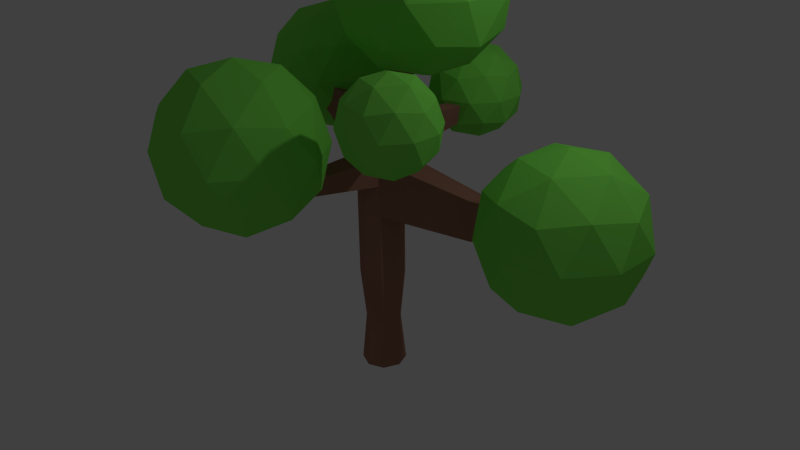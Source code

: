 # Source: Baum.blend  (saved by Blender 2.76.0; exported with 4.5.12 LTS)
import bpy
from mathutils import Matrix  # noqa: F401  (used for matrix-valued properties, if any)

bpy.ops.wm.read_factory_settings(use_empty=True)
scene = bpy.context.scene
scene.name = 'Scene'

# ---- collections
col_collection_1 = bpy.data.collections.new('Collection 1'); scene.collection.children.link(col_collection_1)

# ---- materials (node trees are filled in below, after node groups)
mat_material = bpy.data.materials.new('Material')
mat_material.alpha_threshold = 0.0
mat_material.use_transparent_shadow = False
mat_material.diffuse_color = (0.3672, 0.1768, 0.127, 1.0)
mat_material.roughness = 0.5
mat_material_001 = bpy.data.materials.new('Material.001')
mat_material_001.alpha_threshold = 0.0
mat_material_001.use_transparent_shadow = False
mat_material_001.diffuse_color = (0.2248, 0.8, 0.1, 1.0)
mat_material_001.roughness = 0.5

# ---- material node trees

# ---- world
world_world = bpy.data.worlds.new('World'); scene.world = world_world
world_world.color = (0.05088, 0.05088, 0.05088)
world_world.use_sun_shadow = False
world_world.sun_shadow_jitter_overblur = 0.0
world_world.cycles.sampling_method = 'MANUAL'
world_world.cycles.sample_map_resolution = 256

# ---- cameras
cam_camera = bpy.data.cameras.new('Camera')
cam_camera.clip_end = 100.0
cam_camera.lens = 35.0
cam_camera.sensor_width = 32.0
cam_camera.sensor_height = 18.0
cam_camera.ortho_scale = 7.314
cam_camera.dof.focus_distance = 0.0
cam_camera.dof.aperture_fstop = 128.0

# ---- lights
light_lamp = bpy.data.lights.new('Lamp', 'POINT')
light_lamp.transmission_factor = 0.0
light_lamp.cutoff_distance = 30.0
light_lamp.energy = 100.0
light_lamp.shadow_buffer_clip_start = 1.001
light_lamp.shadow_soft_size = 0.1
light_lamp.shadow_maximum_resolution = 0.006
light_lamp.use_absolute_resolution = True
light_lamp.cycles.use_multiple_importance_sampling = False

# ---- meshes
me_cylinder = bpy.data.meshes.new('Cylinder')
me_cylinder.from_pydata([(-0.06391, 0.3172, -1.429), (-0.06391, 0.3172, 1.579), (0.1457, 0.2303, -1.429), (0.1457, 0.2303, 1.579), (0.2326, 0.02069, -1.429), (0.2326, 0.02069, 1.579), (0.1457, -0.1889, -1.429), (0.1307, -0.1996, 1.587), (-0.06391, -0.2758, -1.429), (-0.06391, -0.2758, 1.579), (-0.2735, -0.1889, -1.429), (-0.2735, -0.1889, 1.579), (-0.3604, 0.02069, -1.429), (-0.3604, 0.02069, 1.579), (-0.2735, 0.2303, -1.429), (-0.2735, 0.2303, 1.579), (0.6387, 0.04905, 3.519), (0.6539, 0.04196, 3.518), (0.6597, 0.02614, 3.518), (0.6526, 0.01086, 3.518), (0.6368, 0.005073, 3.52), (0.6216, 0.01217, 3.521), (0.6158, 0.02799, 3.521), (0.6229, 0.04327, 3.521), (0.174, -0.08839, 2.55), (0.1277, 0.02434, 2.55), (0.3992, -0.08904, 2.549), (0.2864, -0.1354, 2.549), (0.1747, 0.1368, 2.55), (0.3998, 0.1361, 2.549), (0.4461, 0.02341, 2.548), (0.2874, 0.1831, 2.549), (-0.06391, 0.3172, 0.8417), (0.1457, 0.2303, 0.8417), (0.2326, 0.02069, 0.8417), (0.1457, -0.1889, 0.8417), (-0.06391, -0.2758, 0.8417), (-0.2735, -0.1889, 0.8417), (-0.3604, 0.02069, 0.8417), (-0.2735, 0.2303, 0.8417), (0.1457, 0.2303, -0.07228), (0.2326, 0.02069, -0.07228), (0.1457, -0.1889, -0.07228), (-0.06391, -0.2758, -0.07228), (-0.2735, -0.1889, -0.07228), (-0.3604, 0.02069, -0.07228), (-0.2735, 0.2303, -0.07228), (-0.06391, 0.3172, -0.07228), (0.09795, 0.1825, -0.7504), (0.165, 0.02069, -0.7504), (0.09795, -0.1412, -0.7504), (-0.06391, -0.2082, -0.7504), (-0.2258, -0.1412, -0.7504), (-0.2928, 0.02069, -0.7504), (-0.2258, 0.1825, -0.7504), (-0.06391, 0.2496, -0.7504), (0.129, 0.0236, 2.55), (0.2877, -0.1361, 2.549), (0.1759, 0.1361, 2.55), (0.4474, 0.02267, 2.548), (0.2886, 0.1824, 2.549), (0.1753, -0.08913, 2.55), (0.4004, -0.08978, 2.548), (0.4011, 0.1354, 2.548), (-0.1209, 0.02211, 2.054), (0.1082, -0.2074, 2.054), (-0.05357, 0.1842, 2.054), (0.3377, 0.02166, 2.053), (0.1086, 0.2512, 2.054), (-0.05389, -0.1401, 2.054), (0.2704, -0.1404, 2.053), (0.2707, 0.1839, 2.053), (-1.534, 0.1565, 2.918), (-1.544, 0.1816, 2.918), (-1.534, 0.2068, 2.918), (-1.516, 0.1818, 2.975), (-1.508, 0.2012, 2.975), (-1.508, 0.1623, 2.975), (-1.081, -0.08783, 2.07), (-1.13, 0.02956, 2.07), (-0.9579, -0.06047, 2.336), (-1.081, 0.147, 2.07), (-0.9954, 0.03036, 2.336), (-0.9577, 0.1211, 2.336), (-0.1531, 0.007448, 1.278), (-0.02885, -0.1225, 0.9683), (-0.02885, -0.1225, 0.9683), (2.608, 0.2039, 1.535), (2.631, 0.1498, 1.535), (2.605, 0.09286, 1.537), (2.608, 0.2039, 1.345), (2.631, 0.1498, 1.345), (2.608, 0.09562, 1.345), (1.413, 0.3678, 0.8183), (1.474, 0.2206, 0.8183), (1.32, 0.1626, 0.8072), (1.309, 0.1551, 1.33), (1.413, 0.3678, 1.336), (1.381, 0.3099, 1.325), (2.314, 0.5735, 1.402), (-0.06391, 0.3172, 1.246), (0.1457, 0.2303, 1.246), (0.1375, -0.1948, 1.25), (-0.06391, -0.2758, 1.246), (-0.2735, -0.1889, 1.246), (-0.3604, 0.02069, 1.246), (-0.2735, 0.2303, 1.246), (2.608, 0.2039, 1.449), (2.631, 0.1498, 1.449), (2.606, 0.09411, 1.45), (1.413, 0.3678, 1.102), (1.314, 0.1585, 1.094), (-0.01628, -2.011, 1.956), (-0.0326, -2.017, 1.955), (-0.05018, -2.01, 1.955), (-0.05018, -1.975, 1.893), (-0.01571, -2.01, 1.927), (-0.0326, -2.017, 1.927), (-0.05018, -2.01, 1.927), (-0.03373, -1.235, 1.371), (-0.1429, -1.279, 1.369), (-0.1429, -1.279, 1.55), (-0.03741, -1.238, 1.554), (-0.2565, -1.232, 1.369), (-0.2565, -1.232, 1.55), (-0.2067, 1.933, 2.303), (-0.1813, 1.923, 2.303), (-0.2322, 1.923, 2.303), (-0.2055, 1.917, 2.361), (-0.1858, 1.925, 2.361), (-0.1661, 1.917, 2.361), (0.1189, 1.205, 1.7), (0.189, 1.179, 1.967), (0.09813, 1.217, 1.967), (0.007193, 1.18, 1.967), (-0.1161, 1.205, 1.7), (0.0014, 1.254, 1.7), (0.4474, 0.02267, 2.548), (0.4004, -0.08978, 2.548), (0.4011, 0.1354, 2.548), (0.3377, 0.02166, 2.053), (0.2704, -0.1404, 2.053), (0.2707, 0.1839, 2.053), (1.797, -1.312, 2.499), (1.797, -1.311, 2.499), (1.796, -1.312, 2.496), (1.797, -1.312, 2.496), (1.797, -1.311, 2.499), (1.797, -1.311, 2.499), (1.797, -1.311, 2.496), (1.797, -1.312, 2.496), (0.943, -0.7675, 2.276), (0.943, -0.7675, 2.276), (0.9115, -0.7115, 2.027), (0.8777, -0.7929, 2.027), (0.8777, -0.7929, 2.027), (0.7962, -0.8266, 2.027), (0.8864, -0.7908, 2.276), (0.9666, -0.711, 2.276), (-0.05632, 1.73, 1.376), (0.4045, 1.396, 1.728), (-0.2323, 1.189, 1.728), (-0.6259, 1.73, 1.728), (-0.2323, 2.272, 1.728), (0.4045, 2.065, 1.728), (0.1197, 1.189, 2.297), (-0.5171, 1.396, 2.297), (-0.5171, 2.065, 2.297), (0.1197, 2.272, 2.297), (0.5132, 1.73, 2.297), (-0.05632, 1.73, 2.649), (-0.1598, 1.412, 1.471), (0.2145, 1.534, 1.471), (0.1111, 1.215, 1.678), (0.4853, 1.73, 1.678), (0.2145, 1.927, 1.471), (-0.3911, 1.73, 1.471), (-0.4945, 1.412, 1.678), (-0.1598, 2.049, 1.471), (-0.4945, 2.049, 1.678), (0.1111, 2.245, 1.678), (0.5493, 1.534, 2.012), (0.5493, 1.927, 2.012), (-0.05632, 1.094, 2.012), (0.318, 1.215, 2.012), (-0.6619, 1.534, 2.012), (-0.4306, 1.215, 2.012), (-0.4306, 2.245, 2.012), (-0.6619, 1.927, 2.012), (0.318, 2.245, 2.012), (-0.05632, 2.367, 2.012), (0.3819, 1.412, 2.347), (-0.2237, 1.215, 2.347), (-0.598, 1.73, 2.347), (-0.2237, 2.245, 2.347), (0.3819, 2.049, 2.347), (0.04713, 1.412, 2.554), (0.2784, 1.73, 2.554), (-0.3272, 1.534, 2.554), (-0.3272, 1.927, 2.554), (0.04713, 2.049, 2.554), (2.619, 0.1788, 0.4069), (3.322, -0.3318, 0.9438), (2.351, -0.6474, 0.9438), (1.751, 0.1788, 0.9438), (2.351, 1.005, 0.9438), (3.322, 0.6895, 0.9438), (2.888, -0.6474, 1.813), (1.917, -0.3318, 1.813), (1.917, 0.6895, 1.813), (2.888, 1.005, 1.813), (3.488, 0.1788, 1.813), (2.619, 0.1788, 2.35), (2.462, -0.3068, 0.552), (3.033, -0.1213, 0.552), (2.875, -0.607, 0.8676), (3.446, 0.1788, 0.8676), (3.033, 0.479, 0.552), (2.109, 0.1788, 0.552), (1.951, -0.3068, 0.8676), (2.462, 0.6645, 0.552), (1.951, 0.6645, 0.8676), (2.875, 0.9647, 0.8676), (3.543, -0.1213, 1.378), (3.543, 0.479, 1.378), (2.619, -0.7925, 1.378), (3.19, -0.607, 1.378), (1.696, -0.1213, 1.378), (2.049, -0.607, 1.378), (2.049, 0.9647, 1.378), (1.696, 0.479, 1.378), (3.19, 0.9647, 1.378), (2.619, 1.15, 1.378), (3.288, -0.3068, 1.889), (2.364, -0.607, 1.889), (1.793, 0.1788, 1.889), (2.364, 0.9647, 1.889), (3.288, 0.6645, 1.889), (2.777, -0.3068, 2.205), (3.13, 0.1788, 2.205), (2.206, -0.1213, 2.205), (2.206, 0.479, 2.205), (2.777, 0.6645, 2.205), (-0.297, -1.812, 1.099), (0.4266, -2.338, 1.652), (-0.5734, -2.663, 1.652), (-1.191, -1.812, 1.652), (-0.5734, -0.9614, 1.652), (0.4266, -1.286, 1.652), (-0.02058, -2.663, 2.546), (-1.021, -2.338, 2.546), (-1.021, -1.286, 2.546), (-0.02058, -0.9614, 2.546), (0.5975, -1.812, 2.546), (-0.297, -1.812, 3.099), (-0.4594, -2.312, 1.248), (0.1284, -2.121, 1.248), (-0.0341, -2.621, 1.573), (0.5537, -1.812, 1.573), (0.1284, -1.503, 1.248), (-0.8227, -1.812, 1.248), (-0.9852, -2.312, 1.573), (-0.4594, -1.312, 1.248), (-0.9852, -1.312, 1.573), (-0.0341, -1.003, 1.573), (0.6541, -2.121, 2.099), (0.6541, -1.503, 2.099), (-0.297, -2.812, 2.099), (0.2908, -2.621, 2.099), (-1.248, -2.121, 2.099), (-0.8848, -2.621, 2.099), (-0.8848, -1.003, 2.099), (-1.248, -1.503, 2.099), (0.2908, -1.003, 2.099), (-0.297, -0.8121, 2.099), (0.3912, -2.312, 2.625), (-0.5598, -2.621, 2.625), (-1.148, -1.812, 2.625), (-0.5598, -1.003, 2.625), (0.3912, -1.312, 2.625), (-0.1345, -2.312, 2.95), (0.2288, -1.812, 2.95), (-0.7223, -2.121, 2.95), (-0.7223, -1.503, 2.95), (-0.1345, -1.312, 2.95), (0.4245, 0.2667, 2.616), (1.174, -0.278, 3.189), (0.1381, -0.6146, 3.189), (-0.5022, 0.2667, 3.189), (0.1381, 1.148, 3.189), (1.174, 0.8114, 3.189), (0.7108, -0.6146, 4.116), (-0.3253, -0.278, 4.116), (-0.3253, 0.8114, 4.116), (0.7108, 1.148, 4.116), (1.351, 0.2667, 4.116), (0.4245, 0.2667, 4.689), (0.2561, -0.2513, 2.771), (0.8651, -0.05344, 2.771), (0.6968, -0.5715, 3.108), (1.306, 0.2667, 3.108), (0.8651, 0.5869, 2.771), (-0.1202, 0.2667, 2.771), (-0.2886, -0.2513, 3.108), (0.2561, 0.7848, 2.771), (-0.2886, 0.7848, 3.108), (0.6968, 1.105, 3.108), (1.41, -0.05344, 3.652), (1.41, 0.5869, 3.652), (0.4245, -0.7694, 3.652), (1.033, -0.5715, 3.652), (-0.5609, -0.05344, 3.652), (-0.1845, -0.5715, 3.652), (-0.1845, 1.105, 3.652), (-0.5609, 0.5869, 3.652), (1.033, 1.105, 3.652), (0.4245, 1.303, 3.652), (1.137, -0.2513, 4.197), (0.1521, -0.5715, 4.197), (-0.4569, 0.2667, 4.197), (0.1521, 1.105, 4.197), (1.137, 0.7848, 4.197), (0.5928, -0.2513, 4.534), (0.9692, 0.2667, 4.534), (-0.01621, -0.05344, 4.534), (-0.01621, 0.5869, 4.534), (0.5928, 0.7848, 4.534), (-1.394, 0.4333, 1.499), (-0.7827, -0.01066, 1.966), (-1.627, -0.2851, 1.966), (-2.149, 0.4333, 1.966), (-1.627, 1.152, 1.966), (-0.7827, 0.8774, 1.966), (-1.16, -0.2851, 2.722), (-2.005, -0.01066, 2.722), (-2.005, 0.8774, 2.722), (-1.16, 1.152, 2.722), (-0.6384, 0.4333, 2.722), (-1.394, 0.4333, 3.189), (-1.531, 0.01107, 1.626), (-1.035, 0.1724, 1.626), (-1.172, -0.2499, 1.9), (-0.6754, 0.4333, 1.9), (-1.035, 0.6943, 1.626), (-1.838, 0.4333, 1.626), (-1.975, 0.01107, 1.9), (-1.531, 0.8556, 1.626), (-1.975, 0.8556, 1.9), (-1.172, 1.117, 1.9), (-0.5906, 0.1724, 2.344), (-0.5906, 0.6943, 2.344), (-1.394, -0.4112, 2.344), (-0.8974, -0.2499, 2.344), (-2.197, 0.1724, 2.344), (-1.89, -0.2499, 2.344), (-1.89, 1.117, 2.344), (-2.197, 0.6943, 2.344), (-0.8974, 1.117, 2.344), (-1.394, 1.278, 2.344), (-0.8126, 0.01107, 2.788), (-1.616, -0.2499, 2.788), (-2.112, 0.4333, 2.788), (-1.616, 1.117, 2.788), (-0.8126, 0.8556, 2.788), (-1.257, 0.01107, 3.062), (-0.9498, 0.4333, 3.062), (-1.753, 0.1724, 3.062), (-1.753, 0.6943, 3.062), (-1.257, 0.8556, 3.062), (1.54, -1.279, 2.137), (1.933, -1.565, 2.437), (1.39, -1.741, 2.437), (1.054, -1.279, 2.437), (1.39, -0.8168, 2.437), (1.933, -0.9934, 2.437), (1.69, -1.741, 2.923), (1.147, -1.565, 2.923), (1.147, -0.9934, 2.923), (1.69, -0.8168, 2.923), (2.026, -1.279, 2.923), (1.54, -1.279, 3.224), (1.452, -1.551, 2.218), (1.771, -1.447, 2.218), (1.683, -1.719, 2.394), (2.002, -1.279, 2.394), (1.771, -1.111, 2.218), (1.254, -1.279, 2.218), (1.166, -1.551, 2.394), (1.452, -1.007, 2.218), (1.166, -1.007, 2.394), (1.683, -0.8394, 2.394), (2.057, -1.447, 2.68), (2.057, -1.111, 2.68), (1.54, -1.823, 2.68), (1.86, -1.719, 2.68), (1.023, -1.447, 2.68), (1.221, -1.719, 2.68), (1.221, -0.8394, 2.68), (1.023, -1.111, 2.68), (1.86, -0.8394, 2.68), (1.54, -0.7357, 2.68), (1.914, -1.551, 2.966), (1.397, -1.719, 2.966), (1.078, -1.279, 2.966), (1.397, -0.8394, 2.966), (1.914, -1.007, 2.966), (1.628, -1.551, 3.143), (1.826, -1.279, 3.143), (1.309, -1.447, 3.143), (1.309, -1.111, 3.143), (1.628, -1.007, 3.143)], [(36, 84), (84, 85), (85, 86), (88, 99), (39, 115)], [(100, 1, 3, 101), (111, 95, 92, 109), (94, 93, 90, 91), (122, 121, 113, 112), (120, 119, 116, 117), (104, 11, 13, 105), (25, 24, 21, 22), (106, 15, 1, 100), (105, 13, 15, 106), (0, 2, 4, 6, 8, 10, 12, 14), (17, 16, 23, 22, 21, 20, 19, 18), (27, 26, 19, 20), (28, 25, 22, 23), (30, 29, 17, 18), (24, 27, 20, 21), (31, 28, 23, 16), (29, 31, 16, 17), (26, 30, 18, 19), (62, 59, 30, 26), (63, 60, 31, 29), (60, 58, 28, 31), (61, 57, 27, 24), (59, 63, 29, 30), (58, 56, 25, 28), (57, 62, 26, 27), (56, 61, 24, 25), (45, 38, 39, 46), (46, 39, 32, 47), (44, 37, 38, 45), (43, 36, 37, 44), (42, 35, 36, 43), (41, 34, 35, 42), (40, 33, 34, 41), (47, 32, 33, 40), (55, 47, 40, 48), (48, 40, 41, 49), (49, 41, 42, 50), (50, 42, 43, 51), (51, 43, 44, 52), (52, 44, 45, 53), (54, 46, 47, 55), (53, 45, 46, 54), (12, 53, 54, 14), (14, 54, 55, 0), (10, 52, 53, 12), (8, 51, 52, 10), (6, 50, 51, 8), (4, 49, 50, 6), (2, 48, 49, 4), (0, 55, 48, 2), (64, 69, 61, 56), (156, 155, 146, 145), (66, 64, 56, 58), (154, 153, 149, 150), (69, 65, 57, 61), (68, 66, 58, 60), (71, 68, 60, 63), (67, 71, 142, 140), (7, 5, 67, 70), (134, 133, 129, 128), (132, 131, 126, 130), (11, 9, 65, 69), (5, 3, 71, 67), (78, 80, 77, 72), (9, 7, 70, 65), (79, 78, 72, 73), (74, 73, 75, 76), (73, 72, 77, 75), (81, 79, 73, 74), (80, 82, 75, 77), (83, 81, 74, 76), (82, 83, 76, 75), (64, 66, 83, 82), (66, 15, 81, 83), (69, 64, 82, 80), (15, 13, 79, 81), (13, 11, 78, 79), (11, 69, 80, 78), (107, 87, 88, 108), (108, 88, 89, 109), (110, 97, 87, 107), (97, 98, 88, 87), (95, 94, 91, 92), (98, 96, 89, 88), (5, 7, 96, 98), (35, 34, 94, 95), (3, 5, 98, 97), (101, 3, 97, 110), (34, 33, 93, 94), (102, 35, 95, 111), (7, 102, 111, 96), (33, 101, 110, 93), (93, 110, 107, 90), (91, 108, 109, 92), (90, 107, 108, 91), (38, 105, 106, 39), (39, 106, 100, 32), (37, 104, 105, 38), (36, 103, 104, 37), (35, 102, 103, 36), (96, 111, 109, 89), (32, 100, 101, 33), (116, 112, 113, 117), (117, 113, 114, 118), (124, 123, 118, 114), (121, 124, 114, 113), (119, 122, 112, 116), (123, 120, 117, 118), (104, 103, 120, 123), (102, 7, 122, 119), (9, 11, 124, 121), (11, 104, 123, 124), (103, 102, 119, 120), (7, 9, 121, 122), (126, 125, 129, 130), (125, 127, 128, 129), (135, 134, 128, 127), (131, 136, 125, 126), (136, 135, 127, 125), (133, 132, 130, 129), (68, 71, 132, 133), (1, 15, 135, 136), (3, 1, 136, 131), (15, 66, 134, 135), (71, 3, 131, 132), (66, 68, 133, 134), (140, 142, 139, 137), (151, 152, 144, 148), (59, 62, 138, 137), (70, 67, 140, 141), (63, 59, 137, 139), (71, 63, 139, 142), (145, 146, 144, 143), (144, 146, 150, 148), (150, 149, 147, 148), (157, 156, 145, 143), (158, 151, 148, 147), (155, 154, 150, 146), (152, 157, 143, 144), (153, 158, 147, 149), (140, 137, 158, 153), (62, 57, 157, 152), (70, 141, 154, 155), (137, 138, 151, 158), (57, 65, 156, 157), (138, 62, 152, 151), (141, 140, 153, 154), (65, 70, 155, 156), (159, 172, 171), (160, 172, 174), (159, 171, 176), (159, 176, 178), (159, 178, 175), (160, 174, 181), (161, 173, 183), (162, 177, 185), (163, 179, 187), (164, 180, 189), (160, 181, 184), (161, 183, 186), (162, 185, 188), (163, 187, 190), (164, 189, 182), (165, 191, 196), (166, 192, 198), (167, 193, 199), (168, 194, 200), (169, 195, 197), (197, 200, 170), (197, 195, 200), (195, 168, 200), (200, 199, 170), (200, 194, 199), (194, 167, 199), (199, 198, 170), (199, 193, 198), (193, 166, 198), (198, 196, 170), (198, 192, 196), (192, 165, 196), (196, 197, 170), (196, 191, 197), (191, 169, 197), (182, 195, 169), (182, 189, 195), (189, 168, 195), (190, 194, 168), (190, 187, 194), (187, 167, 194), (188, 193, 167), (188, 185, 193), (185, 166, 193), (186, 192, 166), (186, 183, 192), (183, 165, 192), (184, 191, 165), (184, 181, 191), (181, 169, 191), (189, 190, 168), (189, 180, 190), (180, 163, 190), (187, 188, 167), (187, 179, 188), (179, 162, 188), (185, 186, 166), (185, 177, 186), (177, 161, 186), (183, 184, 165), (183, 173, 184), (173, 160, 184), (181, 182, 169), (181, 174, 182), (174, 164, 182), (175, 180, 164), (175, 178, 180), (178, 163, 180), (178, 179, 163), (178, 176, 179), (176, 162, 179), (176, 177, 162), (176, 171, 177), (171, 161, 177), (174, 175, 164), (174, 172, 175), (172, 159, 175), (171, 173, 161), (171, 172, 173), (172, 160, 173), (201, 214, 213), (202, 214, 216), (201, 213, 218), (201, 218, 220), (201, 220, 217), (202, 216, 223), (203, 215, 225), (204, 219, 227), (205, 221, 229), (206, 222, 231), (202, 223, 226), (203, 225, 228), (204, 227, 230), (205, 229, 232), (206, 231, 224), (207, 233, 238), (208, 234, 240), (209, 235, 241), (210, 236, 242), (211, 237, 239), (239, 242, 212), (239, 237, 242), (237, 210, 242), (242, 241, 212), (242, 236, 241), (236, 209, 241), (241, 240, 212), (241, 235, 240), (235, 208, 240), (240, 238, 212), (240, 234, 238), (234, 207, 238), (238, 239, 212), (238, 233, 239), (233, 211, 239), (224, 237, 211), (224, 231, 237), (231, 210, 237), (232, 236, 210), (232, 229, 236), (229, 209, 236), (230, 235, 209), (230, 227, 235), (227, 208, 235), (228, 234, 208), (228, 225, 234), (225, 207, 234), (226, 233, 207), (226, 223, 233), (223, 211, 233), (231, 232, 210), (231, 222, 232), (222, 205, 232), (229, 230, 209), (229, 221, 230), (221, 204, 230), (227, 228, 208), (227, 219, 228), (219, 203, 228), (225, 226, 207), (225, 215, 226), (215, 202, 226), (223, 224, 211), (223, 216, 224), (216, 206, 224), (217, 222, 206), (217, 220, 222), (220, 205, 222), (220, 221, 205), (220, 218, 221), (218, 204, 221), (218, 219, 204), (218, 213, 219), (213, 203, 219), (216, 217, 206), (216, 214, 217), (214, 201, 217), (213, 215, 203), (213, 214, 215), (214, 202, 215), (243, 256, 255), (244, 256, 258), (243, 255, 260), (243, 260, 262), (243, 262, 259), (244, 258, 265), (245, 257, 267), (246, 261, 269), (247, 263, 271), (248, 264, 273), (244, 265, 268), (245, 267, 270), (246, 269, 272), (247, 271, 274), (248, 273, 266), (249, 275, 280), (250, 276, 282), (251, 277, 283), (252, 278, 284), (253, 279, 281), (281, 284, 254), (281, 279, 284), (279, 252, 284), (284, 283, 254), (284, 278, 283), (278, 251, 283), (283, 282, 254), (283, 277, 282), (277, 250, 282), (282, 280, 254), (282, 276, 280), (276, 249, 280), (280, 281, 254), (280, 275, 281), (275, 253, 281), (266, 279, 253), (266, 273, 279), (273, 252, 279), (274, 278, 252), (274, 271, 278), (271, 251, 278), (272, 277, 251), (272, 269, 277), (269, 250, 277), (270, 276, 250), (270, 267, 276), (267, 249, 276), (268, 275, 249), (268, 265, 275), (265, 253, 275), (273, 274, 252), (273, 264, 274), (264, 247, 274), (271, 272, 251), (271, 263, 272), (263, 246, 272), (269, 270, 250), (269, 261, 270), (261, 245, 270), (267, 268, 249), (267, 257, 268), (257, 244, 268), (265, 266, 253), (265, 258, 266), (258, 248, 266), (259, 264, 248), (259, 262, 264), (262, 247, 264), (262, 263, 247), (262, 260, 263), (260, 246, 263), (260, 261, 246), (260, 255, 261), (255, 245, 261), (258, 259, 248), (258, 256, 259), (256, 243, 259), (255, 257, 245), (255, 256, 257), (256, 244, 257), (285, 298, 297), (286, 298, 300), (285, 297, 302), (285, 302, 304), (285, 304, 301), (286, 300, 307), (287, 299, 309), (288, 303, 311), (289, 305, 313), (290, 306, 315), (286, 307, 310), (287, 309, 312), (288, 311, 314), (289, 313, 316), (290, 315, 308), (291, 317, 322), (292, 318, 324), (293, 319, 325), (294, 320, 326), (295, 321, 323), (323, 326, 296), (323, 321, 326), (321, 294, 326), (326, 325, 296), (326, 320, 325), (320, 293, 325), (325, 324, 296), (325, 319, 324), (319, 292, 324), (324, 322, 296), (324, 318, 322), (318, 291, 322), (322, 323, 296), (322, 317, 323), (317, 295, 323), (308, 321, 295), (308, 315, 321), (315, 294, 321), (316, 320, 294), (316, 313, 320), (313, 293, 320), (314, 319, 293), (314, 311, 319), (311, 292, 319), (312, 318, 292), (312, 309, 318), (309, 291, 318), (310, 317, 291), (310, 307, 317), (307, 295, 317), (315, 316, 294), (315, 306, 316), (306, 289, 316), (313, 314, 293), (313, 305, 314), (305, 288, 314), (311, 312, 292), (311, 303, 312), (303, 287, 312), (309, 310, 291), (309, 299, 310), (299, 286, 310), (307, 308, 295), (307, 300, 308), (300, 290, 308), (301, 306, 290), (301, 304, 306), (304, 289, 306), (304, 305, 289), (304, 302, 305), (302, 288, 305), (302, 303, 288), (302, 297, 303), (297, 287, 303), (300, 301, 290), (300, 298, 301), (298, 285, 301), (297, 299, 287), (297, 298, 299), (298, 286, 299), (327, 340, 339), (328, 340, 342), (327, 339, 344), (327, 344, 346), (327, 346, 343), (328, 342, 349), (329, 341, 351), (330, 345, 353), (331, 347, 355), (332, 348, 357), (328, 349, 352), (329, 351, 354), (330, 353, 356), (331, 355, 358), (332, 357, 350), (333, 359, 364), (334, 360, 366), (335, 361, 367), (336, 362, 368), (337, 363, 365), (365, 368, 338), (365, 363, 368), (363, 336, 368), (368, 367, 338), (368, 362, 367), (362, 335, 367), (367, 366, 338), (367, 361, 366), (361, 334, 366), (366, 364, 338), (366, 360, 364), (360, 333, 364), (364, 365, 338), (364, 359, 365), (359, 337, 365), (350, 363, 337), (350, 357, 363), (357, 336, 363), (358, 362, 336), (358, 355, 362), (355, 335, 362), (356, 361, 335), (356, 353, 361), (353, 334, 361), (354, 360, 334), (354, 351, 360), (351, 333, 360), (352, 359, 333), (352, 349, 359), (349, 337, 359), (357, 358, 336), (357, 348, 358), (348, 331, 358), (355, 356, 335), (355, 347, 356), (347, 330, 356), (353, 354, 334), (353, 345, 354), (345, 329, 354), (351, 352, 333), (351, 341, 352), (341, 328, 352), (349, 350, 337), (349, 342, 350), (342, 332, 350), (343, 348, 332), (343, 346, 348), (346, 331, 348), (346, 347, 331), (346, 344, 347), (344, 330, 347), (344, 345, 330), (344, 339, 345), (339, 329, 345), (342, 343, 332), (342, 340, 343), (340, 327, 343), (339, 341, 329), (339, 340, 341), (340, 328, 341), (369, 382, 381), (370, 382, 384), (369, 381, 386), (369, 386, 388), (369, 388, 385), (370, 384, 391), (371, 383, 393), (372, 387, 395), (373, 389, 397), (374, 390, 399), (370, 391, 394), (371, 393, 396), (372, 395, 398), (373, 397, 400), (374, 399, 392), (375, 401, 406), (376, 402, 408), (377, 403, 409), (378, 404, 410), (379, 405, 407), (407, 410, 380), (407, 405, 410), (405, 378, 410), (410, 409, 380), (410, 404, 409), (404, 377, 409), (409, 408, 380), (409, 403, 408), (403, 376, 408), (408, 406, 380), (408, 402, 406), (402, 375, 406), (406, 407, 380), (406, 401, 407), (401, 379, 407), (392, 405, 379), (392, 399, 405), (399, 378, 405), (400, 404, 378), (400, 397, 404), (397, 377, 404), (398, 403, 377), (398, 395, 403), (395, 376, 403), (396, 402, 376), (396, 393, 402), (393, 375, 402), (394, 401, 375), (394, 391, 401), (391, 379, 401), (399, 400, 378), (399, 390, 400), (390, 373, 400), (397, 398, 377), (397, 389, 398), (389, 372, 398), (395, 396, 376), (395, 387, 396), (387, 371, 396), (393, 394, 375), (393, 383, 394), (383, 370, 394), (391, 392, 379), (391, 384, 392), (384, 374, 392), (385, 390, 374), (385, 388, 390), (388, 373, 390), (388, 389, 373), (388, 386, 389), (386, 372, 389), (386, 387, 372), (386, 381, 387), (381, 371, 387), (384, 385, 374), (384, 382, 385), (382, 369, 385), (381, 383, 371), (381, 382, 383), (382, 370, 383)])
me_cylinder.polygons.foreach_set('material_index', [0, 0, 0, 0, 0, 0, 0, 0, 0, 0, 0, 0, 0, 0, 0, 0, 0, 0, 0, 0, 0, 0, 0, 0, 0, 0, 0, 0, 0, 0, 0, 0, 0, 0, 0, 0, 0, 0, 0, 0, 0, 0, 0, 0, 0, 0, 0, 0, 0, 0, 0, 0, 0, 0, 0, 0, 0, 0, 0, 0, 0, 0, 0, 0, 0, 0, 0, 0, 0, 0, 0, 0, 0, 0, 0, 0, 0, 0, 0, 0, 0, 0, 0, 0, 0, 0, 0, 0, 0, 0, 0, 0, 0, 0, 0, 0, 0, 0, 0, 0, 0, 0, 0, 0, 0, 0, 0, 0, 0, 0, 0, 0, 0, 0, 0, 0, 0, 0, 0, 0, 0, 0, 0, 0, 0, 0, 0, 0, 0, 0, 0, 0, 0, 0, 0, 0, 0, 0, 0, 0, 0, 0, 0, 0, 0, 0, 0, 0, 1, 1, 1, 1, 1, 1, 1, 1, 1, 1, 1, 1, 1, 1, 1, 1, 1, 1, 1, 1, 1, 1, 1, 1, 1, 1, 1, 1, 1, 1, 1, 1, 1, 1, 1, 1, 1, 1, 1, 1, 1, 1, 1, 1, 1, 1, 1, 1, 1, 1, 1, 1, 1, 1, 1, 1, 1, 1, 1, 1, 1, 1, 1, 1, 1, 1, 1, 1, 1, 1, 1, 1, 1, 1, 1, 1, 1, 1, 1, 1, 1, 1, 1, 1, 1, 1, 1, 1, 1, 1, 1, 1, 1, 1, 1, 1, 1, 1, 1, 1, 1, 1, 1, 1, 1, 1, 1, 1, 1, 1, 1, 1, 1, 1, 1, 1, 1, 1, 1, 1, 1, 1, 1, 1, 1, 1, 1, 1, 1, 1, 1, 1, 1, 1, 1, 1, 1, 1, 1, 1, 1, 1, 1, 1, 1, 1, 1, 1, 1, 1, 1, 1, 1, 1, 1, 1, 1, 1, 1, 1, 1, 1, 1, 1, 1, 1, 1, 1, 1, 1, 1, 1, 1, 1, 1, 1, 1, 1, 1, 1, 1, 1, 1, 1, 1, 1, 1, 1, 1, 1, 1, 1, 1, 1, 1, 1, 1, 1, 1, 1, 1, 1, 1, 1, 1, 1, 1, 1, 1, 1, 1, 1, 1, 1, 1, 1, 1, 1, 1, 1, 1, 1, 1, 1, 1, 1, 1, 1, 1, 1, 1, 1, 1, 1, 1, 1, 1, 1, 1, 1, 1, 1, 1, 1, 1, 1, 1, 1, 1, 1, 1, 1, 1, 1, 1, 1, 1, 1, 1, 1, 1, 1, 1, 1, 1, 1, 1, 1, 1, 1, 1, 1, 1, 1, 1, 1, 1, 1, 1, 1, 1, 1, 1, 1, 1, 1, 1, 1, 1, 1, 1, 1, 1, 1, 1, 1, 1, 1, 1, 1, 1, 1, 1, 1, 1, 1, 1, 1, 1, 1, 1, 1, 1, 1, 1, 1, 1, 1, 1, 1, 1, 1, 1, 1, 1, 1, 1, 1, 1, 1, 1, 1, 1, 1, 1, 1, 1, 1, 1, 1, 1, 1, 1, 1, 1, 1, 1, 1, 1, 1, 1, 1, 1, 1, 1, 1, 1, 1, 1, 1, 1, 1, 1, 1, 1, 1, 1, 1, 1, 1, 1, 1, 1, 1, 1, 1, 1, 1, 1, 1, 1, 1, 1, 1, 1, 1, 1, 1, 1, 1, 1, 1, 1, 1, 1, 1, 1, 1, 1, 1, 1, 1, 1, 1, 1, 1, 1, 1, 1, 1, 1, 1, 1, 1, 1, 1, 1, 1, 1, 1, 1, 1, 1, 1, 1, 1, 1, 1, 1, 1, 1, 1, 1, 1, 1, 1, 1, 1, 1, 1, 1, 1, 1, 1, 1, 1, 1, 1, 1, 1, 1, 1, 1, 1, 1, 1, 1, 1, 1, 1, 1, 1, 1, 1, 1, 1, 1, 1, 1, 1, 1, 1, 1, 1, 1, 1, 1, 1, 1, 1])
me_cylinder.materials.append(mat_material)
me_cylinder.materials.append(mat_material_001)
me_cylinder.use_remesh_preserve_volume = False
me_cylinder.use_remesh_preserve_attributes = False
me_cylinder.use_mirror_vertex_groups = False
me_cylinder.update()

# ---- objects
ob_cylinder = bpy.data.objects.new('Cylinder', me_cylinder)
ob_lamp = bpy.data.objects.new('Lamp', light_lamp)
ob_camera = bpy.data.objects.new('Camera', cam_camera)

# ---- transforms, parenting, visibility, modifiers, constraints
ob_cylinder.location = (0.0387, 0.1524, -0.2372)
ob_cylinder.lineart.crease_threshold = 0.0
ob_lamp.location = (4.076, 1.005, 5.904)
ob_lamp.rotation_euler = (0.6503, 0.05522, 1.866)
ob_lamp.lock_rotations_4d = False
ob_lamp.empty_display_type = 'ARROWS'
ob_lamp.color = (0.0, 0.0, 0.0, 0.0)
ob_lamp.lineart.crease_threshold = 0.0
ob_camera.location = (7.481, -6.508, 5.344)
ob_camera.rotation_euler = (1.109, 0.01082, 0.8149)
ob_camera.lock_rotations_4d = False
ob_camera.empty_display_type = 'ARROWS'
ob_camera.color = (0.0, 0.0, 0.0, 0.0)
ob_camera.display_type = 'WIRE'
ob_camera.lineart.crease_threshold = 0.0

# ---- collection membership
col_collection_1.objects.link(ob_cylinder)
col_collection_1.objects.link(ob_lamp)
col_collection_1.objects.link(ob_camera)

# ---- scene / render settings (as saved in the file)
scene.camera = ob_camera
scene.frame_start = 1; scene.frame_end = 250; scene.frame_set(1)
scene.render.engine = 'BLENDER_EEVEE_NEXT'
scene.render.resolution_percentage = 50
scene.render.dither_intensity = 0.0
scene.cycles.use_denoising = False
scene.cycles.samples = 10
scene.cycles.sampling_pattern = 'TABULATED_SOBOL'
scene.cycles.light_sampling_threshold = 0.0
scene.cycles.use_adaptive_sampling = False
scene.cycles.use_light_tree = False
scene.cycles.blur_glossy = 0.0
scene.cycles.pixel_filter_type = 'GAUSSIAN'
scene.cycles.sample_clamp_indirect = 0.0
scene.view_settings.view_transform = 'Standard'
bpy.context.view_layer.update()
